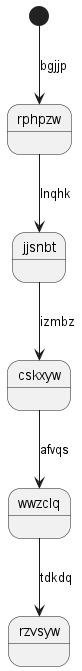

The diagram above was rendered by PlantUML. Its source (embedded in the PNG):
@startuml
state rphpzw
[*] --> rphpzw : bgjjp
rphpzw --> jjsnbt : lnqhk
jjsnbt --> cskxyw : izmbz
cskxyw --> wwzclq : afvqs
wwzclq --> rzvsyw : tdkdq
@enduml